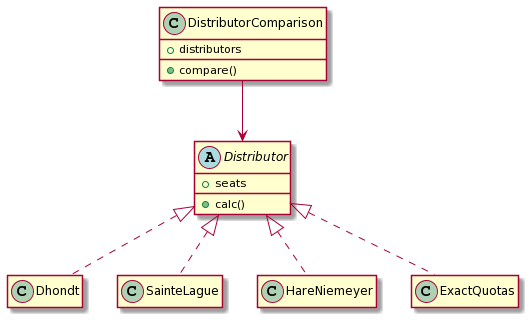

The diagram above was rendered by PlantUML. Its source (embedded in the PNG):
@startuml
hide empty fields
hide empty methods

abstract class Distributor{ 
	+seats 
	+calc() 
}

class DistributorComparison{
	+distributors
	+compare()
}

class Dhondt implements Distributor 
class SainteLague implements Distributor
class HareNiemeyer implements Distributor
class ExactQuotas implements Distributor

DistributorComparison --> Distributor
@enduml